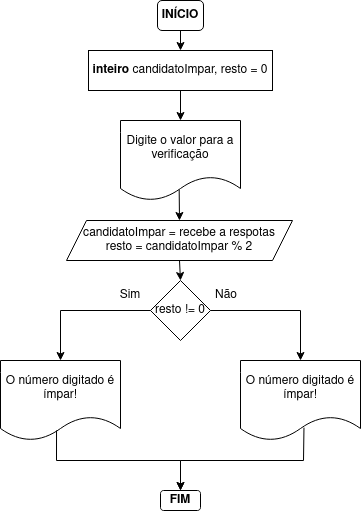

The diagram above was exported from draw.io. Its source (the exported page's mxGraphModel, read from the mxfile embedded in the PNG):
<mxGraphModel dx="2367" dy="1270" grid="1" gridSize="10" guides="1" tooltips="1" connect="1" arrows="1" fold="1" page="1" pageScale="1" pageWidth="827" pageHeight="1169" math="0" shadow="0">
  <root>
    <mxCell id="0" />
    <mxCell id="1" parent="0" />
    <mxCell id="BXyJfayDT3r1rnAzf_f8-1" value="&lt;b&gt;INÍCIO&lt;/b&gt;" style="rounded=1;whiteSpace=wrap;html=1;" vertex="1" parent="1">
      <mxGeometry x="391" y="40" width="46" height="30" as="geometry" />
    </mxCell>
    <mxCell id="BXyJfayDT3r1rnAzf_f8-3" value="&lt;b&gt;inteiro &lt;/b&gt;candidatoImpar, resto = 0" style="rounded=0;whiteSpace=wrap;html=1;" vertex="1" parent="1">
      <mxGeometry x="322" y="90" width="184" height="40" as="geometry" />
    </mxCell>
    <mxCell id="BXyJfayDT3r1rnAzf_f8-4" value="Digite o valor para a verificação" style="shape=document;whiteSpace=wrap;html=1;boundedLbl=1;" vertex="1" parent="1">
      <mxGeometry x="354" y="160" width="120" height="80" as="geometry" />
    </mxCell>
    <mxCell id="BXyJfayDT3r1rnAzf_f8-5" value="&lt;div&gt;candidatoImpar = recebe a respotas&lt;/div&gt;&lt;div&gt;resto = candidatoImpar % 2&lt;br&gt; &lt;/div&gt;" style="shape=parallelogram;perimeter=parallelogramPerimeter;whiteSpace=wrap;html=1;fixedSize=1;" vertex="1" parent="1">
      <mxGeometry x="300" y="260" width="226" height="40" as="geometry" />
    </mxCell>
    <mxCell id="BXyJfayDT3r1rnAzf_f8-6" value="resto != 0" style="rhombus;whiteSpace=wrap;html=1;" vertex="1" parent="1">
      <mxGeometry x="384" y="320" width="60" height="60" as="geometry" />
    </mxCell>
    <mxCell id="BXyJfayDT3r1rnAzf_f8-8" value="O número digitado é ímpar!" style="shape=document;whiteSpace=wrap;html=1;boundedLbl=1;" vertex="1" parent="1">
      <mxGeometry x="234" y="400" width="120" height="80" as="geometry" />
    </mxCell>
    <mxCell id="BXyJfayDT3r1rnAzf_f8-9" value="O número digitado é ímpar!" style="shape=document;whiteSpace=wrap;html=1;boundedLbl=1;" vertex="1" parent="1">
      <mxGeometry x="474" y="400" width="120" height="80" as="geometry" />
    </mxCell>
    <mxCell id="BXyJfayDT3r1rnAzf_f8-10" value="&lt;b&gt;FIM&lt;/b&gt;" style="rounded=1;whiteSpace=wrap;html=1;" vertex="1" parent="1">
      <mxGeometry x="394" y="530" width="40" height="20" as="geometry" />
    </mxCell>
    <mxCell id="BXyJfayDT3r1rnAzf_f8-11" value="" style="endArrow=classic;html=1;rounded=0;exitX=0.5;exitY=1;exitDx=0;exitDy=0;entryX=0.5;entryY=0;entryDx=0;entryDy=0;" edge="1" parent="1" source="BXyJfayDT3r1rnAzf_f8-1" target="BXyJfayDT3r1rnAzf_f8-3">
      <mxGeometry width="50" height="50" relative="1" as="geometry">
        <mxPoint x="200" y="240" as="sourcePoint" />
        <mxPoint x="250" y="190" as="targetPoint" />
      </mxGeometry>
    </mxCell>
    <mxCell id="BXyJfayDT3r1rnAzf_f8-12" value="" style="endArrow=classic;html=1;rounded=0;exitX=0.5;exitY=1;exitDx=0;exitDy=0;entryX=0.5;entryY=0;entryDx=0;entryDy=0;" edge="1" parent="1" source="BXyJfayDT3r1rnAzf_f8-3" target="BXyJfayDT3r1rnAzf_f8-4">
      <mxGeometry width="50" height="50" relative="1" as="geometry">
        <mxPoint x="270" y="240" as="sourcePoint" />
        <mxPoint x="250" y="190" as="targetPoint" />
      </mxGeometry>
    </mxCell>
    <mxCell id="BXyJfayDT3r1rnAzf_f8-13" value="" style="endArrow=classic;html=1;rounded=0;exitX=0.489;exitY=0.865;exitDx=0;exitDy=0;exitPerimeter=0;entryX=0.5;entryY=0;entryDx=0;entryDy=0;" edge="1" parent="1" source="BXyJfayDT3r1rnAzf_f8-4" target="BXyJfayDT3r1rnAzf_f8-5">
      <mxGeometry width="50" height="50" relative="1" as="geometry">
        <mxPoint x="320" y="250" as="sourcePoint" />
        <mxPoint x="250" y="190" as="targetPoint" />
      </mxGeometry>
    </mxCell>
    <mxCell id="BXyJfayDT3r1rnAzf_f8-14" value="" style="endArrow=classic;html=1;rounded=0;exitX=0.5;exitY=1;exitDx=0;exitDy=0;entryX=0.5;entryY=0;entryDx=0;entryDy=0;" edge="1" parent="1" source="BXyJfayDT3r1rnAzf_f8-5" target="BXyJfayDT3r1rnAzf_f8-6">
      <mxGeometry width="50" height="50" relative="1" as="geometry">
        <mxPoint x="200" y="240" as="sourcePoint" />
        <mxPoint x="250" y="190" as="targetPoint" />
      </mxGeometry>
    </mxCell>
    <mxCell id="BXyJfayDT3r1rnAzf_f8-15" value="" style="endArrow=classic;html=1;rounded=0;exitX=0;exitY=0.5;exitDx=0;exitDy=0;entryX=0.5;entryY=0;entryDx=0;entryDy=0;" edge="1" parent="1" source="BXyJfayDT3r1rnAzf_f8-6" target="BXyJfayDT3r1rnAzf_f8-8">
      <mxGeometry width="50" height="50" relative="1" as="geometry">
        <mxPoint x="200" y="240" as="sourcePoint" />
        <mxPoint x="250" y="190" as="targetPoint" />
        <Array as="points">
          <mxPoint x="294" y="350" />
        </Array>
      </mxGeometry>
    </mxCell>
    <mxCell id="BXyJfayDT3r1rnAzf_f8-16" value="" style="endArrow=classic;html=1;rounded=0;exitX=1;exitY=0.5;exitDx=0;exitDy=0;entryX=0.5;entryY=0;entryDx=0;entryDy=0;" edge="1" parent="1" source="BXyJfayDT3r1rnAzf_f8-6" target="BXyJfayDT3r1rnAzf_f8-9">
      <mxGeometry width="50" height="50" relative="1" as="geometry">
        <mxPoint x="620" y="340" as="sourcePoint" />
        <mxPoint x="670" y="290" as="targetPoint" />
        <Array as="points">
          <mxPoint x="534" y="350" />
        </Array>
      </mxGeometry>
    </mxCell>
    <mxCell id="BXyJfayDT3r1rnAzf_f8-17" value="Sim" style="text;html=1;strokeColor=none;fillColor=none;align=center;verticalAlign=middle;whiteSpace=wrap;rounded=0;" vertex="1" parent="1">
      <mxGeometry x="334" y="320" width="60" height="30" as="geometry" />
    </mxCell>
    <mxCell id="BXyJfayDT3r1rnAzf_f8-18" value="Não" style="text;html=1;strokeColor=none;fillColor=none;align=center;verticalAlign=middle;whiteSpace=wrap;rounded=0;" vertex="1" parent="1">
      <mxGeometry x="430" y="320" width="60" height="30" as="geometry" />
    </mxCell>
    <mxCell id="BXyJfayDT3r1rnAzf_f8-19" value="" style="endArrow=classic;html=1;rounded=0;exitX=0.467;exitY=0.875;exitDx=0;exitDy=0;exitPerimeter=0;entryX=0.5;entryY=0;entryDx=0;entryDy=0;" edge="1" parent="1" source="BXyJfayDT3r1rnAzf_f8-8" target="BXyJfayDT3r1rnAzf_f8-10">
      <mxGeometry width="50" height="50" relative="1" as="geometry">
        <mxPoint x="200" y="390" as="sourcePoint" />
        <mxPoint x="250" y="340" as="targetPoint" />
        <Array as="points">
          <mxPoint x="290" y="500" />
          <mxPoint x="414" y="500" />
        </Array>
      </mxGeometry>
    </mxCell>
    <mxCell id="BXyJfayDT3r1rnAzf_f8-20" value="" style="endArrow=classic;html=1;rounded=0;exitX=0.529;exitY=0.839;exitDx=0;exitDy=0;exitPerimeter=0;" edge="1" parent="1" source="BXyJfayDT3r1rnAzf_f8-9">
      <mxGeometry width="50" height="50" relative="1" as="geometry">
        <mxPoint x="200" y="390" as="sourcePoint" />
        <mxPoint x="414" y="530" as="targetPoint" />
        <Array as="points">
          <mxPoint x="537" y="500" />
          <mxPoint x="414" y="500" />
        </Array>
      </mxGeometry>
    </mxCell>
  </root>
</mxGraphModel>